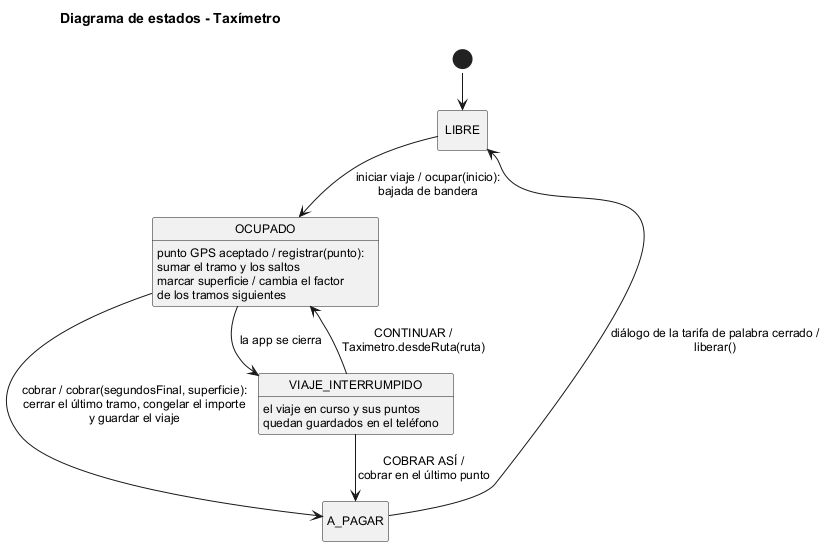

The diagram above was rendered by PlantUML. Its source (embedded in the PNG):
@startuml est01_taximetro
!pragma layout smetana
!include estilo.iuml
title Diagrama de estados - Taxímetro
hide empty description

state LIBRE
state OCUPADO
OCUPADO : punto GPS aceptado / registrar(punto):
OCUPADO : sumar el tramo y los saltos
OCUPADO : marcar superficie / cambia el factor
OCUPADO : de los tramos siguientes
state A_PAGAR
state VIAJE_INTERRUMPIDO
VIAJE_INTERRUMPIDO : el viaje en curso y sus puntos
VIAJE_INTERRUMPIDO : quedan guardados en el teléfono

[*] --> LIBRE
LIBRE --> OCUPADO : iniciar viaje / ocupar(inicio):\nbajada de bandera
OCUPADO --> A_PAGAR : cobrar / cobrar(segundosFinal, superficie):\ncerrar el último tramo, congelar el importe\ny guardar el viaje
A_PAGAR --> LIBRE : diálogo de la tarifa de palabra cerrado /\nliberar()
OCUPADO --> VIAJE_INTERRUMPIDO : la app se cierra
VIAJE_INTERRUMPIDO --> OCUPADO : CONTINUAR /\nTaximetro.desdeRuta(ruta)
VIAJE_INTERRUMPIDO --> A_PAGAR : COBRAR ASÍ /\ncobrar en el último punto
@enduml